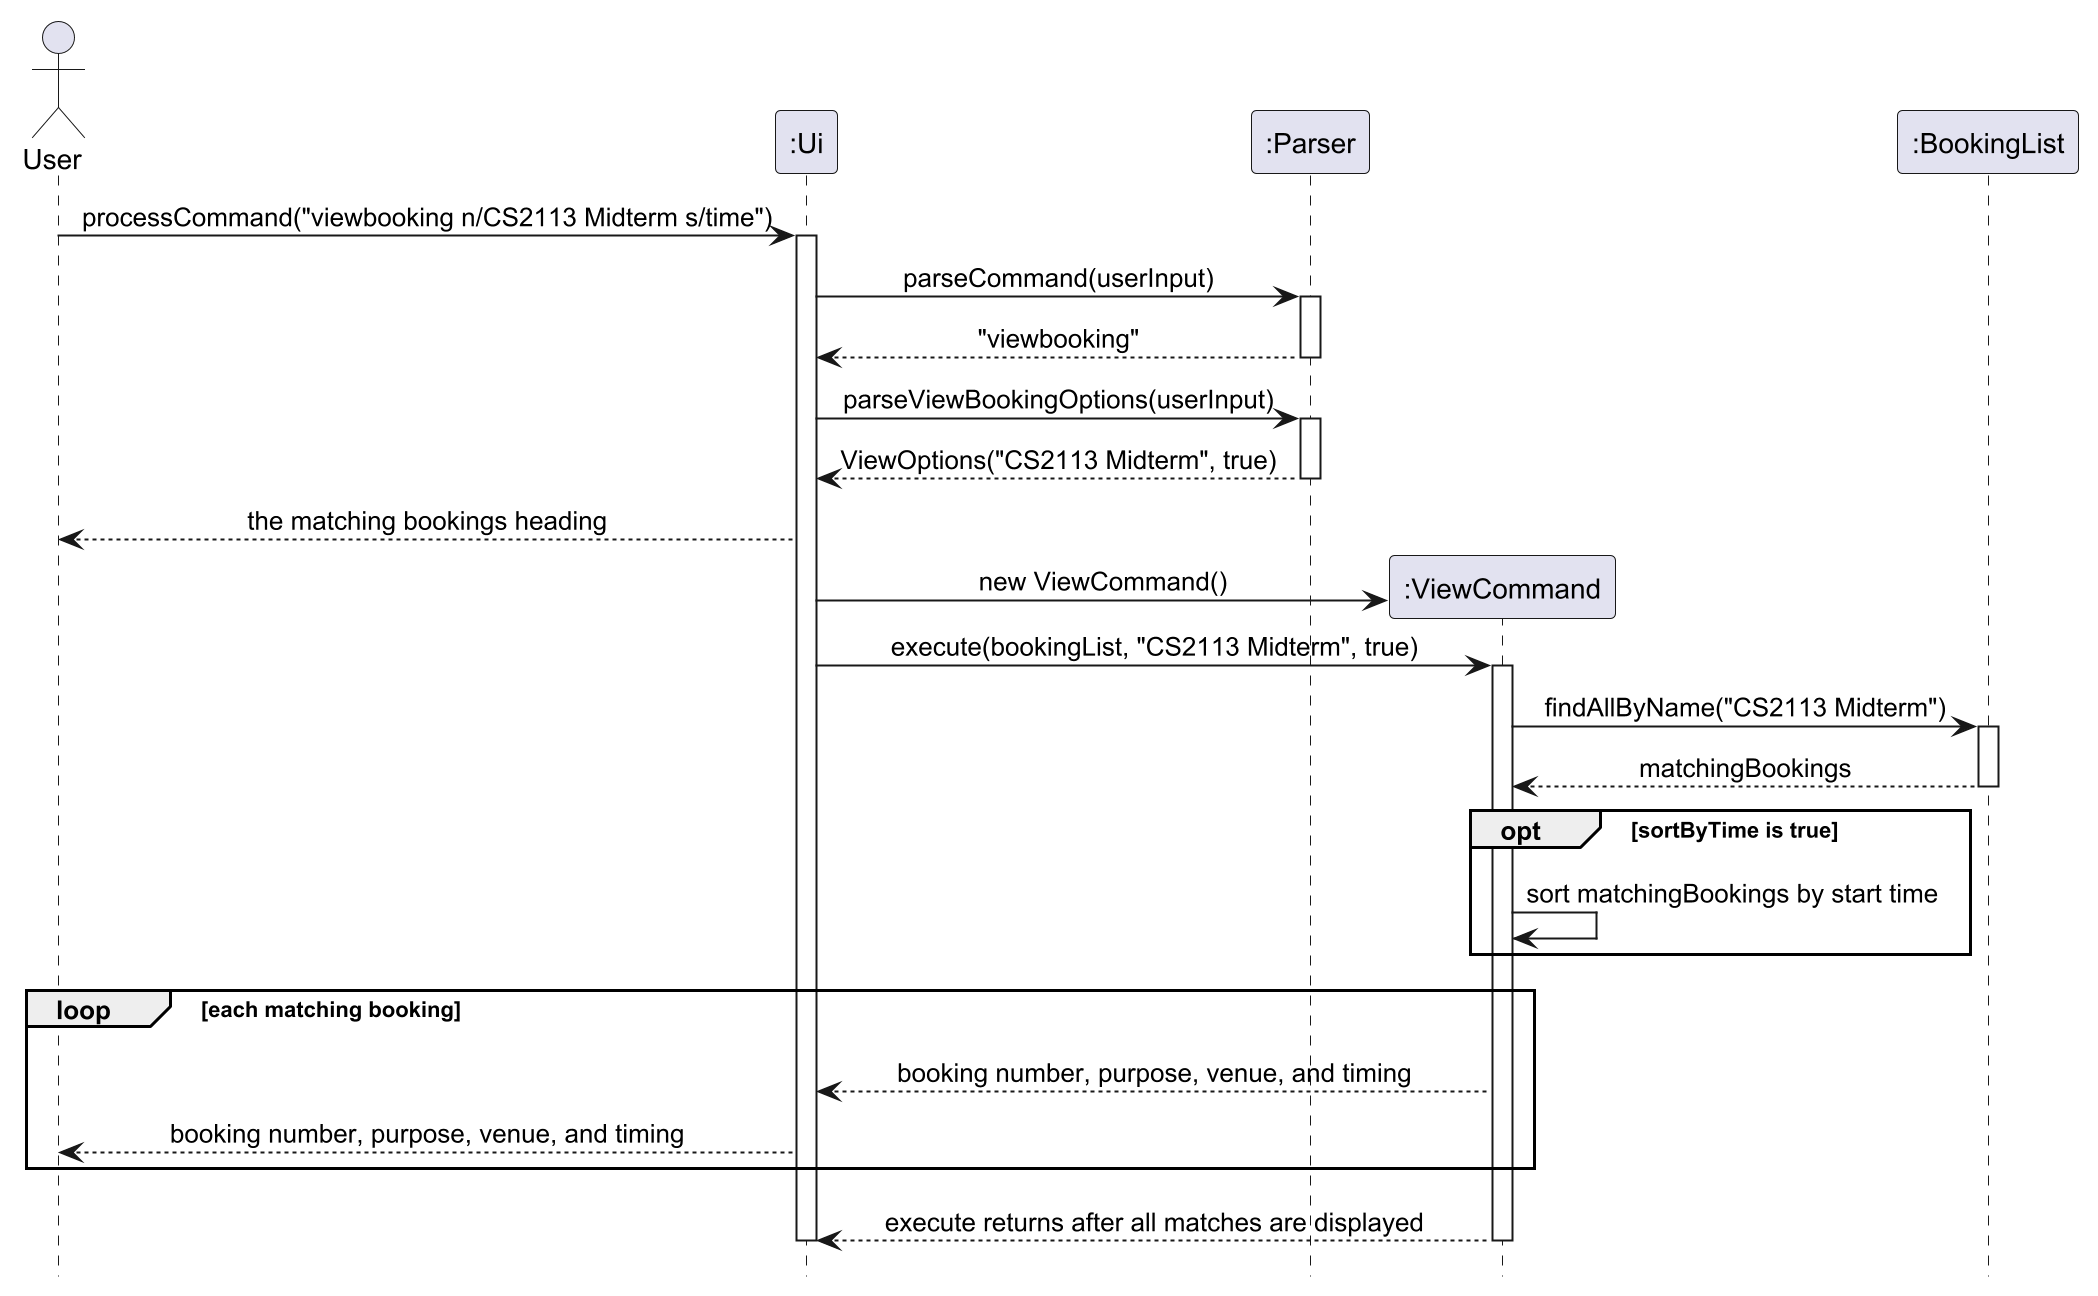

The diagram above was rendered by PlantUML. Its source (embedded in the PNG):
@startuml
scale 2
'https://plantuml.com/sequence-diagram

skinparam sequenceMessageAlign center
hide footbox

actor User

participant ":Ui" as UI

participant ":Parser" as Parser

User -> UI: processCommand("viewbooking n/CS2113 Midterm s/time")
activate UI

UI -> Parser: parseCommand(userInput)
activate Parser
Parser --> UI: "viewbooking"
deactivate Parser

UI -> Parser: parseViewBookingOptions(userInput)
activate Parser
Parser --> UI: ViewOptions("CS2113 Midterm", true)
deactivate Parser

UI --> User: the matching bookings heading

create participant ":ViewCommand" as View
UI -> View: new ViewCommand()
participant ":BookingList" as Bookings

UI -> View: execute(bookingList, "CS2113 Midterm", true)
activate View

View -> Bookings: findAllByName("CS2113 Midterm")
activate Bookings
Bookings --> View: matchingBookings
deactivate Bookings

opt sortByTime is true
    View -> View: sort matchingBookings by start time
end

loop each matching booking
    View --> UI: booking number, purpose, venue, and timing
    UI --> User: booking number, purpose, venue, and timing
end

View --> UI: execute returns after all matches are displayed
deactivate View

deactivate UI
@enduml